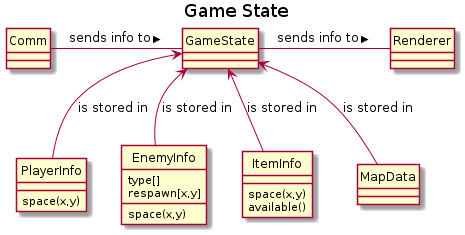

The diagram above was rendered by PlantUML. Its source (embedded in the PNG):
@startuml
title Game State
hide circles

Comm -right- GameState : "sends info to >"

Renderer -left- GameState : "sends info to <"

GameState <-- PlayerInfo : "is stored in"

PlayerInfo : space(x,y)

GameState <-- EnemyInfo : "is stored in"

EnemyInfo : space(x,y)
EnemyInfo : type[]
EnemyInfo : respawn[x,y]

GameState <-- ItemInfo : "is stored in"

ItemInfo : space(x,y)
ItemInfo : available()

GameState <-- MapData : "is stored in"

@enduml